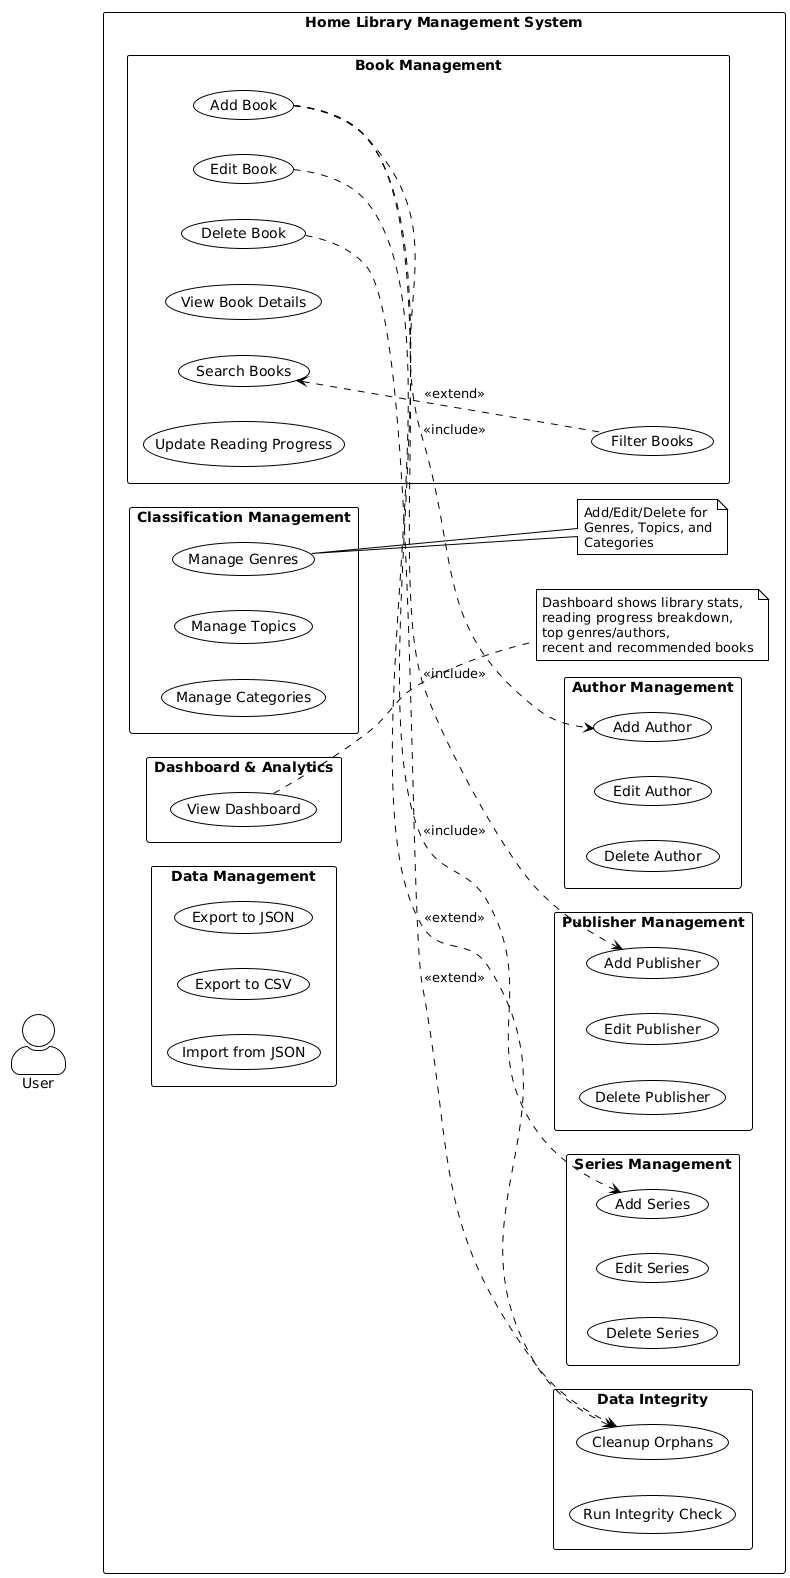

The diagram above was rendered by PlantUML. Its source (embedded in the PNG):
@startuml
!theme plain
left to right direction
skinparam packageStyle rectangle
skinparam actorStyle awesome

actor "User" as user

rectangle "Home Library Management System" {
  ' Book Management
  package "Book Management" {
    usecase "Add Book" as UC1
    usecase "Edit Book" as UC2
    usecase "Delete Book" as UC3
    usecase "View Book Details" as UC4
    usecase "Search Books" as UC5
    usecase "Filter Books" as UC6
    usecase "Update Reading Progress" as UC7
  }

  ' Author Management
  package "Author Management" {
    usecase "Add Author" as UC8
    usecase "Edit Author" as UC9
    usecase "Delete Author" as UC10
  }

  ' Publisher Management
  package "Publisher Management" {
    usecase "Add Publisher" as UC12
    usecase "Edit Publisher" as UC13
    usecase "Delete Publisher" as UC14
  }

  ' Series Management
  package "Series Management" {
    usecase "Add Series" as UC15
    usecase "Edit Series" as UC16
    usecase "Delete Series" as UC17
  }

  ' Genre/Topic/Category Management
  package "Classification Management" {
    usecase "Manage Genres" as UC19
    usecase "Manage Topics" as UC20
    usecase "Manage Categories" as UC21
  }
  note right of UC19
    Add/Edit/Delete for
    Genres, Topics, and
    Categories
  end note

  ' Dashboard & Statistics
  package "Dashboard & Analytics" {
    usecase "View Dashboard" as UC22
  }
  note right of UC22
    Dashboard shows library stats,
    reading progress breakdown,
    top genres/authors,
    recent and recommended books
  end note

  ' Data Integrity
  package "Data Integrity" {
    usecase "Run Integrity Check" as UC24
    usecase "Cleanup Orphans" as UC25
  }

  ' Import/Export
  package "Data Management" {
    usecase "Export to JSON" as UC26
    usecase "Export to CSV" as UC27
    usecase "Import from JSON" as UC28
  }
}

' User connections
user --> UC1
user --> UC2
user --> UC3
user --> UC4
user --> UC5
user --> UC6
user --> UC7
user --> UC8
user --> UC9
user --> UC10
user --> UC12
user --> UC13
user --> UC14
user --> UC15
user --> UC16
user --> UC17
user --> UC19
user --> UC20
user --> UC21
user --> UC22
user --> UC24
user --> UC25
user --> UC26
user --> UC27
user --> UC28

' Include/Extend relationships
UC1 ..> UC8 : <<include>>
UC1 ..> UC12 : <<include>>
UC1 ..> UC15 : <<include>>
UC5 <.. UC6 : <<extend>>
UC3 ..> UC25 : <<extend>>
UC2 ..> UC25 : <<extend>>
@enduml